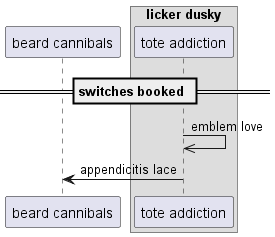

The diagram above was rendered by PlantUML. Its source (embedded in the PNG):
@startuml
participant "beard cannibals" as 0
box "licker dusky"
participant "tote addiction" as 1
end box
== switches booked ==
1 ->> 1: emblem love
1 -> 0: appendicitis lace
@enduml